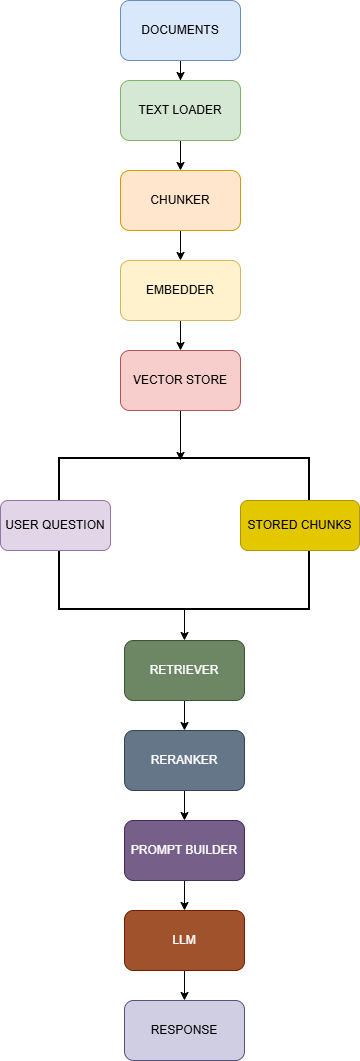

The diagram above was exported from draw.io. Its source (the exported page's mxGraphModel, read from the mxfile embedded in the PNG):
<mxGraphModel dx="1010" dy="555" grid="0" gridSize="10" guides="1" tooltips="1" connect="1" arrows="1" fold="1" page="1" pageScale="1" pageWidth="827" pageHeight="1169" background="light-dark(#FFFFFF,#F8CECC)" math="0" shadow="0">
  <root>
    <mxCell id="WIyWlLk6GJQsqaUBKTNV-0" />
    <mxCell id="WIyWlLk6GJQsqaUBKTNV-1" parent="WIyWlLk6GJQsqaUBKTNV-0" />
    <mxCell id="qeqUT39w0TrF0kXAmzhW-2" edge="1" parent="WIyWlLk6GJQsqaUBKTNV-1" source="qeqUT39w0TrF0kXAmzhW-0" style="edgeStyle=orthogonalEdgeStyle;rounded=0;orthogonalLoop=1;jettySize=auto;html=1;strokeColor=light-dark(#000000,#000000);" target="qeqUT39w0TrF0kXAmzhW-1" value="">
      <mxGeometry relative="1" as="geometry" />
    </mxCell>
    <mxCell id="qeqUT39w0TrF0kXAmzhW-0" parent="WIyWlLk6GJQsqaUBKTNV-1" style="rounded=1;whiteSpace=wrap;html=1;fillColor=#dae8fc;strokeColor=#6c8ebf;" value="DOCUMENTS" vertex="1">
      <mxGeometry height="60" width="120" x="350" y="40" as="geometry" />
    </mxCell>
    <mxCell id="qeqUT39w0TrF0kXAmzhW-4" edge="1" parent="WIyWlLk6GJQsqaUBKTNV-1" source="qeqUT39w0TrF0kXAmzhW-1" style="edgeStyle=orthogonalEdgeStyle;rounded=0;orthogonalLoop=1;jettySize=auto;html=1;strokeColor=light-dark(#000000,#000000);" target="qeqUT39w0TrF0kXAmzhW-3" value="">
      <mxGeometry relative="1" as="geometry" />
    </mxCell>
    <mxCell id="qeqUT39w0TrF0kXAmzhW-1" parent="WIyWlLk6GJQsqaUBKTNV-1" style="whiteSpace=wrap;html=1;rounded=1;fillColor=#d5e8d4;strokeColor=#82b366;" value="TEXT LOADER" vertex="1">
      <mxGeometry height="60" width="120" x="350" y="120" as="geometry" />
    </mxCell>
    <mxCell id="qeqUT39w0TrF0kXAmzhW-6" edge="1" parent="WIyWlLk6GJQsqaUBKTNV-1" source="qeqUT39w0TrF0kXAmzhW-3" style="edgeStyle=orthogonalEdgeStyle;rounded=0;orthogonalLoop=1;jettySize=auto;html=1;strokeColor=light-dark(#000000,#000000);" target="qeqUT39w0TrF0kXAmzhW-5" value="">
      <mxGeometry relative="1" as="geometry" />
    </mxCell>
    <mxCell id="qeqUT39w0TrF0kXAmzhW-3" parent="WIyWlLk6GJQsqaUBKTNV-1" style="whiteSpace=wrap;html=1;rounded=1;fillColor=#ffe6cc;strokeColor=#d79b00;" value="CHUNKER" vertex="1">
      <mxGeometry height="60" width="120" x="350" y="210" as="geometry" />
    </mxCell>
    <mxCell id="qeqUT39w0TrF0kXAmzhW-8" edge="1" parent="WIyWlLk6GJQsqaUBKTNV-1" source="qeqUT39w0TrF0kXAmzhW-5" style="edgeStyle=orthogonalEdgeStyle;rounded=0;orthogonalLoop=1;jettySize=auto;html=1;strokeColor=light-dark(#000000,#000000);" target="qeqUT39w0TrF0kXAmzhW-7" value="">
      <mxGeometry relative="1" as="geometry" />
    </mxCell>
    <mxCell id="qeqUT39w0TrF0kXAmzhW-5" parent="WIyWlLk6GJQsqaUBKTNV-1" style="whiteSpace=wrap;html=1;rounded=1;fillColor=#fff2cc;strokeColor=#d6b656;" value="EMBEDDER" vertex="1">
      <mxGeometry height="60" width="120" x="350" y="300" as="geometry" />
    </mxCell>
    <mxCell id="qeqUT39w0TrF0kXAmzhW-12" edge="1" parent="WIyWlLk6GJQsqaUBKTNV-1" source="qeqUT39w0TrF0kXAmzhW-7" style="edgeStyle=orthogonalEdgeStyle;rounded=0;orthogonalLoop=1;jettySize=auto;html=1;strokeColor=light-dark(#000000,#000000);" value="">
      <mxGeometry relative="1" as="geometry">
        <mxPoint x="410" y="500" as="targetPoint" />
      </mxGeometry>
    </mxCell>
    <mxCell id="qeqUT39w0TrF0kXAmzhW-7" parent="WIyWlLk6GJQsqaUBKTNV-1" style="whiteSpace=wrap;html=1;rounded=1;fillColor=#f8cecc;strokeColor=#b85450;" value="VECTOR STORE" vertex="1">
      <mxGeometry height="60" width="120" x="350" y="390" as="geometry" />
    </mxCell>
    <mxCell id="qeqUT39w0TrF0kXAmzhW-30" edge="1" parent="WIyWlLk6GJQsqaUBKTNV-1" source="qeqUT39w0TrF0kXAmzhW-14" style="edgeStyle=orthogonalEdgeStyle;rounded=0;orthogonalLoop=1;jettySize=auto;html=1;strokeColor=light-dark(#000000,#000000);" target="qeqUT39w0TrF0kXAmzhW-29" value="">
      <mxGeometry relative="1" as="geometry" />
    </mxCell>
    <mxCell id="qeqUT39w0TrF0kXAmzhW-14" parent="WIyWlLk6GJQsqaUBKTNV-1" style="rounded=1;whiteSpace=wrap;html=1;fillColor=#6d8764;fontColor=#ffffff;strokeColor=#3A5431;" value="RETRIEVER" vertex="1">
      <mxGeometry height="60" width="120" x="354" y="680" as="geometry" />
    </mxCell>
    <mxCell id="qeqUT39w0TrF0kXAmzhW-19" parent="WIyWlLk6GJQsqaUBKTNV-1" style="strokeWidth=2;html=1;shape=mxgraph.flowchart.annotation_1;align=left;pointerEvents=1;rotation=-90;strokeColor=light-dark(#000000,#000000);gradientColor=none;" value="" vertex="1">
      <mxGeometry height="250" width="94" x="367" y="477" as="geometry" />
    </mxCell>
    <mxCell id="qeqUT39w0TrF0kXAmzhW-28" edge="1" parent="WIyWlLk6GJQsqaUBKTNV-1" source="qeqUT39w0TrF0kXAmzhW-19" style="edgeStyle=orthogonalEdgeStyle;rounded=0;orthogonalLoop=1;jettySize=auto;html=1;strokeColor=light-dark(#000000,#000000);exitX=0;exitY=0.5;exitDx=0;exitDy=0;exitPerimeter=0;" target="qeqUT39w0TrF0kXAmzhW-14" value="">
      <mxGeometry relative="1" as="geometry" />
    </mxCell>
    <mxCell id="qeqUT39w0TrF0kXAmzhW-22" parent="WIyWlLk6GJQsqaUBKTNV-1" style="strokeWidth=2;html=1;shape=mxgraph.flowchart.annotation_1;align=left;pointerEvents=1;rotation=90;strokeColor=light-dark(#000000,#000000);" value="" vertex="1">
      <mxGeometry height="250" width="94" x="367" y="420" as="geometry" />
    </mxCell>
    <mxCell id="qeqUT39w0TrF0kXAmzhW-24" parent="WIyWlLk6GJQsqaUBKTNV-1" style="rounded=1;whiteSpace=wrap;html=1;fillColor=#e1d5e7;strokeColor=#9673a6;" value="USER QUESTION" vertex="1">
      <mxGeometry height="50" width="110" x="230" y="540" as="geometry" />
    </mxCell>
    <mxCell id="qeqUT39w0TrF0kXAmzhW-25" parent="WIyWlLk6GJQsqaUBKTNV-1" style="rounded=1;whiteSpace=wrap;html=1;fillColor=#e3c800;fontColor=#000000;strokeColor=#B09500;" value="STORED CHUNKS" vertex="1">
      <mxGeometry height="50" width="119" x="470" y="540" as="geometry" />
    </mxCell>
    <mxCell id="qeqUT39w0TrF0kXAmzhW-32" edge="1" parent="WIyWlLk6GJQsqaUBKTNV-1" source="qeqUT39w0TrF0kXAmzhW-29" style="edgeStyle=orthogonalEdgeStyle;rounded=0;orthogonalLoop=1;jettySize=auto;html=1;strokeColor=light-dark(#000000,#000000);" target="qeqUT39w0TrF0kXAmzhW-31" value="">
      <mxGeometry relative="1" as="geometry" />
    </mxCell>
    <mxCell id="qeqUT39w0TrF0kXAmzhW-29" parent="WIyWlLk6GJQsqaUBKTNV-1" style="whiteSpace=wrap;html=1;rounded=1;fillColor=#647687;fontColor=#ffffff;strokeColor=#314354;" value="RERANKER" vertex="1">
      <mxGeometry height="60" width="120" x="354" y="770" as="geometry" />
    </mxCell>
    <mxCell id="qeqUT39w0TrF0kXAmzhW-34" edge="1" parent="WIyWlLk6GJQsqaUBKTNV-1" source="qeqUT39w0TrF0kXAmzhW-31" style="edgeStyle=orthogonalEdgeStyle;rounded=0;orthogonalLoop=1;jettySize=auto;html=1;strokeColor=light-dark(#000000,#000000);" target="qeqUT39w0TrF0kXAmzhW-33" value="">
      <mxGeometry relative="1" as="geometry" />
    </mxCell>
    <mxCell id="qeqUT39w0TrF0kXAmzhW-31" parent="WIyWlLk6GJQsqaUBKTNV-1" style="whiteSpace=wrap;html=1;rounded=1;fillColor=#76608a;fontColor=#ffffff;strokeColor=#432D57;" value="PROMPT BUILDER" vertex="1">
      <mxGeometry height="60" width="120" x="354" y="860" as="geometry" />
    </mxCell>
    <mxCell id="qeqUT39w0TrF0kXAmzhW-36" edge="1" parent="WIyWlLk6GJQsqaUBKTNV-1" source="qeqUT39w0TrF0kXAmzhW-33" style="edgeStyle=orthogonalEdgeStyle;rounded=0;orthogonalLoop=1;jettySize=auto;html=1;strokeColor=light-dark(#000000,#000000);" target="qeqUT39w0TrF0kXAmzhW-35" value="">
      <mxGeometry relative="1" as="geometry" />
    </mxCell>
    <mxCell id="qeqUT39w0TrF0kXAmzhW-33" parent="WIyWlLk6GJQsqaUBKTNV-1" style="whiteSpace=wrap;html=1;rounded=1;fillColor=#a0522d;fontColor=#ffffff;strokeColor=#6D1F00;" value="LLM" vertex="1">
      <mxGeometry height="60" width="120" x="354" y="950" as="geometry" />
    </mxCell>
    <mxCell id="qeqUT39w0TrF0kXAmzhW-35" parent="WIyWlLk6GJQsqaUBKTNV-1" style="whiteSpace=wrap;html=1;rounded=1;fillColor=#d0cee2;strokeColor=#56517e;" value="RESPONSE" vertex="1">
      <mxGeometry height="60" width="120" x="354" y="1040" as="geometry" />
    </mxCell>
  </root>
</mxGraphModel>